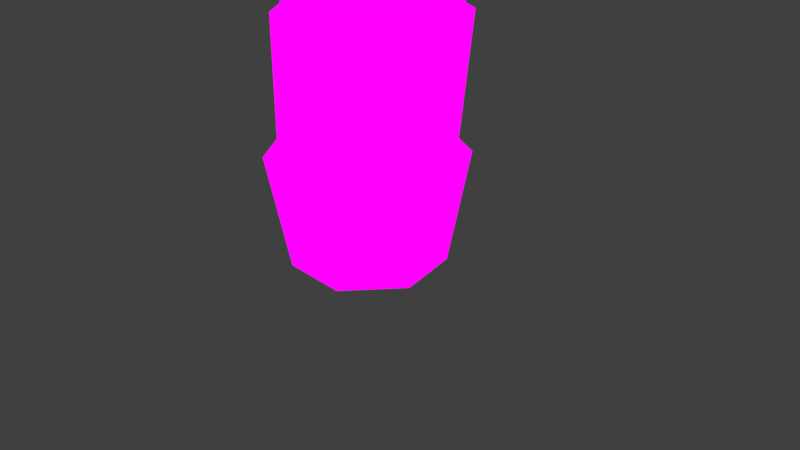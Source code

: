 # Source: PalmTree.blend  (saved by Blender 2.79.0; exported with 4.5.12 LTS)
import bpy
from mathutils import Matrix  # noqa: F401  (used for matrix-valued properties, if any)

bpy.ops.wm.read_factory_settings(use_empty=True)
scene = bpy.context.scene
scene.name = 'Scene'

# ---- collections
col_collection_1 = bpy.data.collections.new('Collection 1'); scene.collection.children.link(col_collection_1)

# ---- images (referenced by path relative to the original .blend; pixels are not part of the script)
import os
ASSET_DIR = os.environ.get("B2B_ASSET_DIR", "")  # directory of the original .blend (textures are referenced by path, not embedded)
HERE = os.path.dirname(os.path.abspath(__file__))  # packed textures are extracted next to this script under _unpacked/

def load_image(name, relpath, width, height, colorspace="sRGB"):
    """Load a texture the original file referenced (path relative to the .blend, or extracted next to this script)."""
    p = next((c for c in (os.path.join(HERE, relpath), os.path.join(ASSET_DIR, relpath)) if relpath and os.path.exists(c)), "")
    if p:
        img = bpy.data.images.load(p, check_existing=True)
        img.name = name
    else:  # same state as the original file: an image datablock whose file is absent (Cycles renders it pink)
        img = bpy.data.images.new(name, width, height)
        img.source = "FILE"
        img.filepath = "//" + (relpath or name)
    img.colorspace_settings.name = colorspace
    return img
img_leaftexture = load_image('LeafTexture', 'LeafTexture.png', 1024, 1024, 'sRGB')
img_trunktexture = load_image('TrunkTexture', 'TrunkTexture.png', 1024, 1024, 'sRGB')

# ---- materials (node trees are filled in below, after node groups)
mat_material = bpy.data.materials.new('Material')
mat_material.alpha_threshold = 0.0
mat_material.roughness = 0.5
mat_trunkmaterial = bpy.data.materials.new('TrunkMaterial')
mat_trunkmaterial.alpha_threshold = 0.0
mat_trunkmaterial.roughness = 0.5

# ---- material node trees
mat_material.use_nodes = True; mat_material.node_tree.nodes.clear()
_N = mat_material.node_tree.nodes; _L = mat_material.node_tree.links
n0 = _N.new('ShaderNodeOutputMaterial'); n0.name = 'Material Output'; n0.location = (300, 300)
n1 = _N.new('ShaderNodeBsdfDiffuse'); n1.name = 'Diffuse BSDF'; n1.location = (10, 300)
n2 = _N.new('ShaderNodeTexImage'); n2.name = 'Image Texture'; n2.location = (-350, 341)
n2.width = 140
n2.image = img_leaftexture
_L.new(n1.outputs[0], n0.inputs[0])
_L.new(n2.outputs[0], n1.inputs[0])
n0.is_active_output = True
mat_trunkmaterial.use_nodes = True; mat_trunkmaterial.node_tree.nodes.clear()
_N = mat_trunkmaterial.node_tree.nodes; _L = mat_trunkmaterial.node_tree.links
n0 = _N.new('ShaderNodeTexImage'); n0.name = 'Image Texture'; n0.location = (-470, 363)
n0.width = 140
n0.image = img_trunktexture
n1 = _N.new('ShaderNodeOutputMaterial'); n1.name = 'Material Output'; n1.location = (-100, 307)
_L.new(n0.outputs[0], n1.inputs[0])
n1.is_active_output = True

# ---- world
world_world = bpy.data.worlds.new('World'); scene.world = world_world
world_world.color = (0.05088, 0.05088, 0.05088)
world_world.use_sun_shadow = False
world_world.sun_shadow_jitter_overblur = 0.0
world_world.cycles.sampling_method = 'MANUAL'

# ---- cameras
cam_camera = bpy.data.cameras.new('Camera')
cam_camera.clip_end = 100.0
cam_camera.lens = 35.0
cam_camera.sensor_width = 32.0
cam_camera.sensor_height = 18.0
cam_camera.ortho_scale = 7.314
cam_camera.dof.focus_distance = 0.0

# ---- lights
light_lamp = bpy.data.lights.new('Lamp', 'POINT')
light_lamp.transmission_factor = 0.0
light_lamp.cutoff_distance = 30.0
light_lamp.energy = 100.0
light_lamp.shadow_buffer_clip_start = 1.001
light_lamp.shadow_soft_size = 0.1
light_lamp.shadow_maximum_resolution = 0.006
light_lamp.use_absolute_resolution = True

# ---- meshes
me_plane_004 = bpy.data.meshes.new('Plane.004')
me_plane_004.from_pydata([(1.977e-10, -1.053, -0.4347), (0.05024, -1.059, -0.4836), (0.0, 3.509, -0.4568), (0.08342, 3.526, -0.5495), (5.036e-05, 3.174, -0.3095), (0.0, 1.0, 0.03154), (0.0, -0.8692, -0.3174), (0.2466, -0.8692, -0.4365), (0.7385, 1.136, -0.216), (0.2603, 3.285, -0.4906), (0.0003137, 2.688, -0.1273), (0.581, 2.692, -0.3307), (0.0, -0.4781, -0.1412), (0.4473, -0.5534, -0.3817), (3.192e-05, 2.245, -0.03645), (0.6778, 2.29, -0.2565), (0.6177, -0.1882, -0.3302), (0.0, -0.1882, -0.08115), (0.69, 0.2679, -0.2748), (0.0, 0.3467, -0.01562), (0.0, 1.675, 0.01749), (0.7385, 1.675, -0.2156), (0.02112, -1.055, -0.45), (0.03442, -1.057, -0.4665), (0.05998, 3.509, -0.513), (0.02931, 3.509, -0.4686), (0.195, -0.8692, -0.39), (0.1158, -0.8692, -0.3444), (0.579, 1.11, -0.1101), (0.2147, 1.0, -0.01597), (0.2103, 3.229, -0.4128), (0.06564, 3.179, -0.3373), (0.4287, 2.692, -0.2487), (0.237, 2.692, -0.1862), (0.3511, -0.5025, -0.2807), (0.1187, -0.4732, -0.2065), (0.5111, 2.276, -0.1637), (0.2973, 2.246, -0.09017), (0.4646, -0.1882, -0.218), (0.2876, -0.1882, -0.1504), (0.5484, 0.3065, -0.1713), (0.262, 0.3467, -0.08884), (0.5647, 1.675, -0.1082), (0.3308, 1.675, -0.04118), (0.0, 3.628, -0.5526), (5.032e-10, -1.094, -0.4874), (0.6701, 2.35, -0.2633), (6.855e-05, 2.303, -0.04826), (0.2953, 2.26, -0.0933), (0.5088, 2.319, -0.1673), (0.0, 0.2995, -0.0214), (0.6813, 0.1929, -0.2825), (0.2558, 0.3118, -0.09427), (0.5314, 0.2492, -0.17), (0.7364, 1.079, -0.2186), (0.0, 0.9645, 0.02898), (0.2145, 0.9645, -0.01905), (0.578, 1.043, -0.1134), (0.0, -0.5032, -0.1525), (0.4304, -0.58, -0.3863), (0.1111, -0.4983, -0.2153), (0.3403, -0.528, -0.2883), (0.2723, 3.263, -0.4846), (7.498e-05, 3.128, -0.2824), (0.07104, 3.155, -0.33), (0.2217, 3.201, -0.4043)], [], [(30, 9, 3, 24), (23, 1, 7, 26), (6, 27, 60, 58), (49, 46, 11, 32), (10, 33, 64, 63), (42, 36, 37, 43), (34, 13, 16, 38), (19, 41, 56, 55), (28, 8, 21, 42), (5, 29, 43, 20), (29, 28, 42, 43), (41, 40, 57, 56), (43, 37, 14, 20), (42, 21, 15, 36), (12, 35, 39, 17), (35, 34, 38, 39), (58, 60, 35, 12), (33, 32, 65, 64), (47, 48, 33, 10), (48, 49, 32, 33), (63, 64, 31, 4), (55, 56, 29, 5), (27, 26, 61, 60), (0, 22, 27, 6), (22, 23, 26, 27), (4, 31, 25, 2), (31, 30, 24, 25), (50, 52, 41, 19), (2, 25, 44), (25, 24, 44), (24, 3, 44), (22, 0, 45), (23, 22, 45), (1, 23, 45), (16, 51, 53, 38), (14, 37, 48, 47), (17, 39, 52, 50), (39, 38, 53, 52), (40, 18, 54, 57), (26, 7, 59, 61), (32, 11, 62, 65)])
_uv = me_plane_004.uv_layers.new(name='UVMap')
_uv.uv.foreach_set('vector', [0.1137, 0.8965, 0.1285, 0.9119, 0.09877, 0.964, 0.09161, 0.9582, 0.09233, 0.02258, 0.0967, 0.02104, 0.1292, 0.06498, 0.1158, 0.06761, 0.07467, 0.06752, 0.09801, 0.06904, 0.08807, 0.1456, 0.0628, 0.1461, 0.1593, 0.707, 0.1956, 0.7163, 0.1808, 0.7858, 0.1469, 0.7829, 0.05934, 0.7808, 0.1073, 0.7818, 0.08265, 0.8796, 0.06647, 0.8725, 0.167, 0.5789, 0.1599, 0.6977, 0.1153, 0.6914, 0.1193, 0.5786, 0.1372, 0.1455, 0.1632, 0.1318, 0.1915, 0.2069, 0.1544, 0.2099, 0.05577, 0.3162, 0.1094, 0.3162, 0.0967, 0.4386, 0.05332, 0.4384, 0.1708, 0.4678, 0.2086, 0.4734, 0.2072, 0.5798, 0.167, 0.5789, 0.05318, 0.4454, 0.09656, 0.4456, 0.1193, 0.5786, 0.05318, 0.5787, 0.09656, 0.4456, 0.1708, 0.4678, 0.167, 0.5789, 0.1193, 0.5786, 0.1094, 0.3162, 0.1682, 0.3083, 0.1708, 0.4542, 0.0967, 0.4386, 0.1193, 0.5786, 0.1153, 0.6914, 0.05565, 0.6916, 0.05318, 0.5787, 0.167, 0.5789, 0.2072, 0.5798, 0.1976, 0.7014, 0.1599, 0.6977, 0.06198, 0.1514, 0.08881, 0.151, 0.1174, 0.2106, 0.05922, 0.21, 0.08881, 0.151, 0.1372, 0.1455, 0.1544, 0.2099, 0.1174, 0.2106, 0.0628, 0.1461, 0.08807, 0.1456, 0.08881, 0.151, 0.06198, 0.1514, 0.1073, 0.7818, 0.1469, 0.7829, 0.1152, 0.8905, 0.08265, 0.8796, 0.05613, 0.7032, 0.115, 0.6944, 0.1073, 0.7818, 0.05934, 0.7808, 0.115, 0.6944, 0.1593, 0.707, 0.1469, 0.7829, 0.1073, 0.7818, 0.06647, 0.8725, 0.08265, 0.8796, 0.08196, 0.8846, 0.06799, 0.8828, 0.05332, 0.4384, 0.0967, 0.4386, 0.09656, 0.4456, 0.05318, 0.4454, 0.09801, 0.06904, 0.1158, 0.06761, 0.1363, 0.1406, 0.08807, 0.1456, 0.08329, 0.025, 0.0884, 0.02418, 0.09801, 0.06904, 0.07467, 0.06752, 0.0884, 0.02418, 0.09233, 0.02258, 0.1158, 0.06761, 0.09801, 0.06904, 0.06799, 0.8828, 0.08196, 0.8846, 0.08164, 0.9547, 0.07541, 0.9546, 0.08196, 0.8846, 0.1137, 0.8965, 0.09161, 0.9582, 0.08164, 0.9547, 0.05607, 0.3069, 0.1085, 0.3092, 0.1094, 0.3162, 0.05577, 0.3162, 0.07541, 0.9546, 0.08164, 0.9547, 0.08196, 0.9841, 0.08164, 0.9547, 0.09161, 0.9582, 0.08196, 0.9841, 0.09161, 0.9582, 0.09877, 0.964, 0.08196, 0.9841, 0.0884, 0.02418, 0.08329, 0.025, 0.08787, 0.01265, 0.09233, 0.02258, 0.0884, 0.02418, 0.08787, 0.01265, 0.0967, 0.02104, 0.09233, 0.02258, 0.08787, 0.01265, 0.1915, 0.2069, 0.2015, 0.2832, 0.1651, 0.2967, 0.1544, 0.2099, 0.05565, 0.6916, 0.1153, 0.6914, 0.115, 0.6944, 0.05613, 0.7032, 0.05922, 0.21, 0.1174, 0.2106, 0.1085, 0.3092, 0.05607, 0.3069, 0.1174, 0.2106, 0.1544, 0.2099, 0.1651, 0.2967, 0.1085, 0.3092, 0.1682, 0.3083, 0.2026, 0.2997, 0.2085, 0.4601, 0.1708, 0.4542, 0.1158, 0.06761, 0.1292, 0.06498, 0.1607, 0.1258, 0.1363, 0.1406, 0.1469, 0.7829, 0.1808, 0.7858, 0.1302, 0.907, 0.1152, 0.8905])
me_plane_004.materials.append(mat_material)
me_plane_004.use_remesh_preserve_volume = False
me_plane_004.use_remesh_preserve_attributes = False
me_plane_004.use_mirror_vertex_groups = False
me_plane_004.update()
me_plane_003 = bpy.data.meshes.new('Plane.003')
me_plane_003.from_pydata([(1.977e-10, -1.053, -0.4347), (0.05024, -1.059, -0.4836), (0.0, 3.509, -0.4568), (0.08342, 3.526, -0.5495), (5.036e-05, 3.174, -0.3095), (0.0, 1.0, 0.03154), (0.0, -0.8692, -0.3174), (0.2466, -0.8692, -0.4365), (0.7385, 1.136, -0.216), (0.2603, 3.285, -0.4906), (0.0003137, 2.688, -0.1273), (0.581, 2.692, -0.3307), (0.0, -0.4781, -0.1412), (0.4473, -0.5534, -0.3817), (3.192e-05, 2.245, -0.03645), (0.6778, 2.29, -0.2565), (0.6177, -0.1882, -0.3302), (0.0, -0.1882, -0.08115), (0.69, 0.2679, -0.2748), (0.0, 0.3467, -0.01562), (0.0, 1.675, 0.01749), (0.7385, 1.675, -0.2156), (0.02112, -1.055, -0.45), (0.03442, -1.057, -0.4665), (0.05998, 3.509, -0.513), (0.02931, 3.509, -0.4686), (0.195, -0.8692, -0.39), (0.1158, -0.8692, -0.3444), (0.579, 1.11, -0.1101), (0.2147, 1.0, -0.01597), (0.2103, 3.229, -0.4128), (0.06564, 3.179, -0.3373), (0.4287, 2.692, -0.2487), (0.237, 2.692, -0.1862), (0.3511, -0.5025, -0.2807), (0.1187, -0.4732, -0.2065), (0.5111, 2.276, -0.1637), (0.2973, 2.246, -0.09017), (0.4646, -0.1882, -0.218), (0.2876, -0.1882, -0.1504), (0.5484, 0.3065, -0.1713), (0.262, 0.3467, -0.08884), (0.5647, 1.675, -0.1082), (0.3308, 1.675, -0.04118), (0.0, 3.628, -0.5526), (5.032e-10, -1.094, -0.4874), (0.6701, 2.35, -0.2633), (6.855e-05, 2.303, -0.04826), (0.2953, 2.26, -0.0933), (0.5088, 2.319, -0.1673), (0.0, 0.2995, -0.0214), (0.6813, 0.1929, -0.2825), (0.2558, 0.3118, -0.09427), (0.5314, 0.2492, -0.17), (0.7364, 1.079, -0.2186), (0.0, 0.9645, 0.02898), (0.2145, 0.9645, -0.01905), (0.578, 1.043, -0.1134), (0.0, -0.5032, -0.1525), (0.4304, -0.58, -0.3863), (0.1111, -0.4983, -0.2153), (0.3403, -0.528, -0.2883), (0.2723, 3.263, -0.4846), (7.498e-05, 3.128, -0.2824), (0.07104, 3.155, -0.33), (0.2217, 3.201, -0.4043)], [], [(30, 9, 3, 24), (23, 1, 7, 26), (6, 27, 60, 58), (49, 46, 11, 32), (10, 33, 64, 63), (42, 36, 37, 43), (34, 13, 16, 38), (19, 41, 56, 55), (28, 8, 21, 42), (5, 29, 43, 20), (29, 28, 42, 43), (41, 40, 57, 56), (43, 37, 14, 20), (42, 21, 15, 36), (12, 35, 39, 17), (35, 34, 38, 39), (58, 60, 35, 12), (33, 32, 65, 64), (47, 48, 33, 10), (48, 49, 32, 33), (63, 64, 31, 4), (55, 56, 29, 5), (27, 26, 61, 60), (0, 22, 27, 6), (22, 23, 26, 27), (4, 31, 25, 2), (31, 30, 24, 25), (50, 52, 41, 19), (2, 25, 44), (25, 24, 44), (24, 3, 44), (22, 0, 45), (23, 22, 45), (1, 23, 45), (16, 51, 53, 38), (14, 37, 48, 47), (17, 39, 52, 50), (39, 38, 53, 52), (40, 18, 54, 57), (26, 7, 59, 61), (32, 11, 62, 65)])
_uv = me_plane_003.uv_layers.new(name='UVMap')
_uv.uv.foreach_set('vector', [0.1137, 0.8965, 0.1285, 0.9119, 0.09877, 0.964, 0.09161, 0.9582, 0.09233, 0.02258, 0.0967, 0.02104, 0.1292, 0.06498, 0.1158, 0.06761, 0.07467, 0.06752, 0.09801, 0.06904, 0.08807, 0.1456, 0.0628, 0.1461, 0.1593, 0.707, 0.1956, 0.7163, 0.1808, 0.7858, 0.1469, 0.7829, 0.05934, 0.7808, 0.1073, 0.7818, 0.08265, 0.8796, 0.06647, 0.8725, 0.167, 0.5789, 0.1599, 0.6977, 0.1153, 0.6914, 0.1193, 0.5786, 0.1372, 0.1455, 0.1632, 0.1318, 0.1915, 0.2069, 0.1544, 0.2099, 0.05577, 0.3162, 0.1094, 0.3162, 0.0967, 0.4386, 0.05332, 0.4384, 0.1708, 0.4678, 0.2086, 0.4734, 0.2072, 0.5798, 0.167, 0.5789, 0.05318, 0.4454, 0.09656, 0.4456, 0.1193, 0.5786, 0.05318, 0.5787, 0.09656, 0.4456, 0.1708, 0.4678, 0.167, 0.5789, 0.1193, 0.5786, 0.1094, 0.3162, 0.1682, 0.3083, 0.1708, 0.4542, 0.0967, 0.4386, 0.1193, 0.5786, 0.1153, 0.6914, 0.05565, 0.6916, 0.05318, 0.5787, 0.167, 0.5789, 0.2072, 0.5798, 0.1976, 0.7014, 0.1599, 0.6977, 0.06198, 0.1514, 0.08881, 0.151, 0.1174, 0.2106, 0.05922, 0.21, 0.08881, 0.151, 0.1372, 0.1455, 0.1544, 0.2099, 0.1174, 0.2106, 0.0628, 0.1461, 0.08807, 0.1456, 0.08881, 0.151, 0.06198, 0.1514, 0.1073, 0.7818, 0.1469, 0.7829, 0.1152, 0.8905, 0.08265, 0.8796, 0.05613, 0.7032, 0.115, 0.6944, 0.1073, 0.7818, 0.05934, 0.7808, 0.115, 0.6944, 0.1593, 0.707, 0.1469, 0.7829, 0.1073, 0.7818, 0.06647, 0.8725, 0.08265, 0.8796, 0.08196, 0.8846, 0.06799, 0.8828, 0.05332, 0.4384, 0.0967, 0.4386, 0.09656, 0.4456, 0.05318, 0.4454, 0.09801, 0.06904, 0.1158, 0.06761, 0.1363, 0.1406, 0.08807, 0.1456, 0.08329, 0.025, 0.0884, 0.02418, 0.09801, 0.06904, 0.07467, 0.06752, 0.0884, 0.02418, 0.09233, 0.02258, 0.1158, 0.06761, 0.09801, 0.06904, 0.06799, 0.8828, 0.08196, 0.8846, 0.08164, 0.9547, 0.07541, 0.9546, 0.08196, 0.8846, 0.1137, 0.8965, 0.09161, 0.9582, 0.08164, 0.9547, 0.05607, 0.3069, 0.1085, 0.3092, 0.1094, 0.3162, 0.05577, 0.3162, 0.07541, 0.9546, 0.08164, 0.9547, 0.08196, 0.9841, 0.08164, 0.9547, 0.09161, 0.9582, 0.08196, 0.9841, 0.09161, 0.9582, 0.09877, 0.964, 0.08196, 0.9841, 0.0884, 0.02418, 0.08329, 0.025, 0.08787, 0.01265, 0.09233, 0.02258, 0.0884, 0.02418, 0.08787, 0.01265, 0.0967, 0.02104, 0.09233, 0.02258, 0.08787, 0.01265, 0.1915, 0.2069, 0.2015, 0.2832, 0.1651, 0.2967, 0.1544, 0.2099, 0.05565, 0.6916, 0.1153, 0.6914, 0.115, 0.6944, 0.05613, 0.7032, 0.05922, 0.21, 0.1174, 0.2106, 0.1085, 0.3092, 0.05607, 0.3069, 0.1174, 0.2106, 0.1544, 0.2099, 0.1651, 0.2967, 0.1085, 0.3092, 0.1682, 0.3083, 0.2026, 0.2997, 0.2085, 0.4601, 0.1708, 0.4542, 0.1158, 0.06761, 0.1292, 0.06498, 0.1607, 0.1258, 0.1363, 0.1406, 0.1469, 0.7829, 0.1808, 0.7858, 0.1302, 0.907, 0.1152, 0.8905])
me_plane_003.materials.append(mat_material)
me_plane_003.use_remesh_preserve_volume = False
me_plane_003.use_remesh_preserve_attributes = False
me_plane_003.use_mirror_vertex_groups = False
me_plane_003.update()
me_plane_001 = bpy.data.meshes.new('Plane.001')
me_plane_001.from_pydata([(1.977e-10, -1.053, -0.4347), (0.05024, -1.059, -0.4836), (0.0, 3.509, -0.4568), (0.08342, 3.526, -0.5495), (5.036e-05, 3.174, -0.3095), (0.0, 1.0, 0.03154), (0.0, -0.8692, -0.3174), (0.2466, -0.8692, -0.4365), (0.7385, 1.136, -0.216), (0.2603, 3.285, -0.4906), (0.0003137, 2.688, -0.1273), (0.581, 2.692, -0.3307), (0.0, -0.4781, -0.1412), (0.4473, -0.5534, -0.3817), (3.192e-05, 2.245, -0.03645), (0.6778, 2.29, -0.2565), (0.6177, -0.1882, -0.3302), (0.0, -0.1882, -0.08115), (0.69, 0.2679, -0.2748), (0.0, 0.3467, -0.01562), (0.0, 1.675, 0.01749), (0.7385, 1.675, -0.2156), (0.02112, -1.055, -0.45), (0.03442, -1.057, -0.4665), (0.05998, 3.509, -0.513), (0.02931, 3.509, -0.4686), (0.195, -0.8692, -0.39), (0.1158, -0.8692, -0.3444), (0.579, 1.11, -0.1101), (0.2147, 1.0, -0.01597), (0.2103, 3.229, -0.4128), (0.06564, 3.179, -0.3373), (0.4287, 2.692, -0.2487), (0.237, 2.692, -0.1862), (0.3511, -0.5025, -0.2807), (0.1187, -0.4732, -0.2065), (0.5111, 2.276, -0.1637), (0.2973, 2.246, -0.09017), (0.4646, -0.1882, -0.218), (0.2876, -0.1882, -0.1504), (0.5484, 0.3065, -0.1713), (0.262, 0.3467, -0.08884), (0.5647, 1.675, -0.1082), (0.3308, 1.675, -0.04118), (0.0, 3.628, -0.5526), (5.032e-10, -1.094, -0.4874), (0.6701, 2.35, -0.2633), (6.855e-05, 2.303, -0.04826), (0.2953, 2.26, -0.0933), (0.5088, 2.319, -0.1673), (0.0, 0.2995, -0.0214), (0.6813, 0.1929, -0.2825), (0.2558, 0.3118, -0.09427), (0.5314, 0.2492, -0.17), (0.7364, 1.079, -0.2186), (0.0, 0.9645, 0.02898), (0.2145, 0.9645, -0.01905), (0.578, 1.043, -0.1134), (0.0, -0.5032, -0.1525), (0.4304, -0.58, -0.3863), (0.1111, -0.4983, -0.2153), (0.3403, -0.528, -0.2883), (0.2723, 3.263, -0.4846), (7.498e-05, 3.128, -0.2824), (0.07104, 3.155, -0.33), (0.2217, 3.201, -0.4043)], [], [(30, 9, 3, 24), (23, 1, 7, 26), (6, 27, 60, 58), (49, 46, 11, 32), (10, 33, 64, 63), (42, 36, 37, 43), (34, 13, 16, 38), (19, 41, 56, 55), (28, 8, 21, 42), (5, 29, 43, 20), (29, 28, 42, 43), (41, 40, 57, 56), (43, 37, 14, 20), (42, 21, 15, 36), (12, 35, 39, 17), (35, 34, 38, 39), (58, 60, 35, 12), (33, 32, 65, 64), (47, 48, 33, 10), (48, 49, 32, 33), (63, 64, 31, 4), (55, 56, 29, 5), (27, 26, 61, 60), (0, 22, 27, 6), (22, 23, 26, 27), (4, 31, 25, 2), (31, 30, 24, 25), (50, 52, 41, 19), (2, 25, 44), (25, 24, 44), (24, 3, 44), (22, 0, 45), (23, 22, 45), (1, 23, 45), (16, 51, 53, 38), (14, 37, 48, 47), (17, 39, 52, 50), (39, 38, 53, 52), (40, 18, 54, 57), (26, 7, 59, 61), (32, 11, 62, 65)])
_uv = me_plane_001.uv_layers.new(name='UVMap')
_uv.uv.foreach_set('vector', [0.1137, 0.8965, 0.1285, 0.9119, 0.09877, 0.964, 0.09161, 0.9582, 0.09233, 0.02258, 0.0967, 0.02104, 0.1292, 0.06498, 0.1158, 0.06761, 0.07467, 0.06752, 0.09801, 0.06904, 0.08807, 0.1456, 0.0628, 0.1461, 0.1593, 0.707, 0.1956, 0.7163, 0.1808, 0.7858, 0.1469, 0.7829, 0.05934, 0.7808, 0.1073, 0.7818, 0.08265, 0.8796, 0.06647, 0.8725, 0.167, 0.5789, 0.1599, 0.6977, 0.1153, 0.6914, 0.1193, 0.5786, 0.1372, 0.1455, 0.1632, 0.1318, 0.1915, 0.2069, 0.1544, 0.2099, 0.05577, 0.3162, 0.1094, 0.3162, 0.0967, 0.4386, 0.05332, 0.4384, 0.1708, 0.4678, 0.2086, 0.4734, 0.2072, 0.5798, 0.167, 0.5789, 0.05318, 0.4454, 0.09656, 0.4456, 0.1193, 0.5786, 0.05318, 0.5787, 0.09656, 0.4456, 0.1708, 0.4678, 0.167, 0.5789, 0.1193, 0.5786, 0.1094, 0.3162, 0.1682, 0.3083, 0.1708, 0.4542, 0.0967, 0.4386, 0.1193, 0.5786, 0.1153, 0.6914, 0.05565, 0.6916, 0.05318, 0.5787, 0.167, 0.5789, 0.2072, 0.5798, 0.1976, 0.7014, 0.1599, 0.6977, 0.06198, 0.1514, 0.08881, 0.151, 0.1174, 0.2106, 0.05922, 0.21, 0.08881, 0.151, 0.1372, 0.1455, 0.1544, 0.2099, 0.1174, 0.2106, 0.0628, 0.1461, 0.08807, 0.1456, 0.08881, 0.151, 0.06198, 0.1514, 0.1073, 0.7818, 0.1469, 0.7829, 0.1152, 0.8905, 0.08265, 0.8796, 0.05613, 0.7032, 0.115, 0.6944, 0.1073, 0.7818, 0.05934, 0.7808, 0.115, 0.6944, 0.1593, 0.707, 0.1469, 0.7829, 0.1073, 0.7818, 0.06647, 0.8725, 0.08265, 0.8796, 0.08196, 0.8846, 0.06799, 0.8828, 0.05332, 0.4384, 0.0967, 0.4386, 0.09656, 0.4456, 0.05318, 0.4454, 0.09801, 0.06904, 0.1158, 0.06761, 0.1363, 0.1406, 0.08807, 0.1456, 0.08329, 0.025, 0.0884, 0.02418, 0.09801, 0.06904, 0.07467, 0.06752, 0.0884, 0.02418, 0.09233, 0.02258, 0.1158, 0.06761, 0.09801, 0.06904, 0.06799, 0.8828, 0.08196, 0.8846, 0.08164, 0.9547, 0.07541, 0.9546, 0.08196, 0.8846, 0.1137, 0.8965, 0.09161, 0.9582, 0.08164, 0.9547, 0.05607, 0.3069, 0.1085, 0.3092, 0.1094, 0.3162, 0.05577, 0.3162, 0.07541, 0.9546, 0.08164, 0.9547, 0.08196, 0.9841, 0.08164, 0.9547, 0.09161, 0.9582, 0.08196, 0.9841, 0.09161, 0.9582, 0.09877, 0.964, 0.08196, 0.9841, 0.0884, 0.02418, 0.08329, 0.025, 0.08787, 0.01265, 0.09233, 0.02258, 0.0884, 0.02418, 0.08787, 0.01265, 0.0967, 0.02104, 0.09233, 0.02258, 0.08787, 0.01265, 0.1915, 0.2069, 0.2015, 0.2832, 0.1651, 0.2967, 0.1544, 0.2099, 0.05565, 0.6916, 0.1153, 0.6914, 0.115, 0.6944, 0.05613, 0.7032, 0.05922, 0.21, 0.1174, 0.2106, 0.1085, 0.3092, 0.05607, 0.3069, 0.1174, 0.2106, 0.1544, 0.2099, 0.1651, 0.2967, 0.1085, 0.3092, 0.1682, 0.3083, 0.2026, 0.2997, 0.2085, 0.4601, 0.1708, 0.4542, 0.1158, 0.06761, 0.1292, 0.06498, 0.1607, 0.1258, 0.1363, 0.1406, 0.1469, 0.7829, 0.1808, 0.7858, 0.1302, 0.907, 0.1152, 0.8905])
me_plane_001.materials.append(mat_material)
me_plane_001.use_remesh_preserve_volume = False
me_plane_001.use_remesh_preserve_attributes = False
me_plane_001.use_mirror_vertex_groups = False
me_plane_001.update()
me_plane = bpy.data.meshes.new('Plane')
me_plane.from_pydata([(1.977e-10, -1.053, -0.4347), (0.05024, -1.059, -0.4836), (0.0, 3.509, -0.4568), (0.08342, 3.526, -0.5495), (5.036e-05, 3.174, -0.3095), (0.0, 1.0, 0.03154), (0.0, -0.8692, -0.3174), (0.2466, -0.8692, -0.4365), (0.7385, 1.136, -0.216), (0.2603, 3.285, -0.4906), (0.0003137, 2.688, -0.1273), (0.581, 2.692, -0.3307), (0.0, -0.4781, -0.1412), (0.4473, -0.5534, -0.3817), (3.192e-05, 2.245, -0.03645), (0.6778, 2.29, -0.2565), (0.6177, -0.1882, -0.3302), (0.0, -0.1882, -0.08115), (0.69, 0.2679, -0.2748), (0.0, 0.3467, -0.01562), (0.0, 1.675, 0.01749), (0.7385, 1.675, -0.2156), (0.02112, -1.055, -0.45), (0.03442, -1.057, -0.4665), (0.05998, 3.509, -0.513), (0.02931, 3.509, -0.4686), (0.195, -0.8692, -0.39), (0.1158, -0.8692, -0.3444), (0.579, 1.11, -0.1101), (0.2147, 1.0, -0.01597), (0.2103, 3.229, -0.4128), (0.06564, 3.179, -0.3373), (0.4287, 2.692, -0.2487), (0.237, 2.692, -0.1862), (0.3511, -0.5025, -0.2807), (0.1187, -0.4732, -0.2065), (0.5111, 2.276, -0.1637), (0.2973, 2.246, -0.09017), (0.4646, -0.1882, -0.218), (0.2876, -0.1882, -0.1504), (0.5484, 0.3065, -0.1713), (0.262, 0.3467, -0.08884), (0.5647, 1.675, -0.1082), (0.3308, 1.675, -0.04118), (0.0, 3.628, -0.5526), (5.032e-10, -1.094, -0.4874), (0.6701, 2.35, -0.2633), (6.855e-05, 2.303, -0.04826), (0.2953, 2.26, -0.0933), (0.5088, 2.319, -0.1673), (0.0, 0.2995, -0.0214), (0.6813, 0.1929, -0.2825), (0.2558, 0.3118, -0.09427), (0.5314, 0.2492, -0.17), (0.7364, 1.079, -0.2186), (0.0, 0.9645, 0.02898), (0.2145, 0.9645, -0.01905), (0.578, 1.043, -0.1134), (0.0, -0.5032, -0.1525), (0.4304, -0.58, -0.3863), (0.1111, -0.4983, -0.2153), (0.3403, -0.528, -0.2883), (0.2723, 3.263, -0.4846), (7.498e-05, 3.128, -0.2824), (0.07104, 3.155, -0.33), (0.2217, 3.201, -0.4043)], [], [(30, 9, 3, 24), (23, 1, 7, 26), (6, 27, 60, 58), (49, 46, 11, 32), (10, 33, 64, 63), (42, 36, 37, 43), (34, 13, 16, 38), (19, 41, 56, 55), (28, 8, 21, 42), (5, 29, 43, 20), (29, 28, 42, 43), (41, 40, 57, 56), (43, 37, 14, 20), (42, 21, 15, 36), (12, 35, 39, 17), (35, 34, 38, 39), (58, 60, 35, 12), (33, 32, 65, 64), (47, 48, 33, 10), (48, 49, 32, 33), (63, 64, 31, 4), (55, 56, 29, 5), (27, 26, 61, 60), (0, 22, 27, 6), (22, 23, 26, 27), (4, 31, 25, 2), (31, 30, 24, 25), (50, 52, 41, 19), (2, 25, 44), (25, 24, 44), (24, 3, 44), (22, 0, 45), (23, 22, 45), (1, 23, 45), (16, 51, 53, 38), (14, 37, 48, 47), (17, 39, 52, 50), (39, 38, 53, 52), (40, 18, 54, 57), (26, 7, 59, 61), (32, 11, 62, 65)])
_uv = me_plane.uv_layers.new(name='UVMap')
_uv.uv.foreach_set('vector', [0.1137, 0.8965, 0.1285, 0.9119, 0.09877, 0.964, 0.09161, 0.9582, 0.09233, 0.02258, 0.0967, 0.02104, 0.1292, 0.06498, 0.1158, 0.06761, 0.07467, 0.06752, 0.09801, 0.06904, 0.08807, 0.1456, 0.0628, 0.1461, 0.1593, 0.707, 0.1956, 0.7163, 0.1808, 0.7858, 0.1469, 0.7829, 0.05934, 0.7808, 0.1073, 0.7818, 0.08265, 0.8796, 0.06647, 0.8725, 0.167, 0.5789, 0.1599, 0.6977, 0.1153, 0.6914, 0.1193, 0.5786, 0.1372, 0.1455, 0.1632, 0.1318, 0.1915, 0.2069, 0.1544, 0.2099, 0.05577, 0.3162, 0.1094, 0.3162, 0.0967, 0.4386, 0.05332, 0.4384, 0.1708, 0.4678, 0.2086, 0.4734, 0.2072, 0.5798, 0.167, 0.5789, 0.05318, 0.4454, 0.09656, 0.4456, 0.1193, 0.5786, 0.05318, 0.5787, 0.09656, 0.4456, 0.1708, 0.4678, 0.167, 0.5789, 0.1193, 0.5786, 0.1094, 0.3162, 0.1682, 0.3083, 0.1708, 0.4542, 0.0967, 0.4386, 0.1193, 0.5786, 0.1153, 0.6914, 0.05565, 0.6916, 0.05318, 0.5787, 0.167, 0.5789, 0.2072, 0.5798, 0.1976, 0.7014, 0.1599, 0.6977, 0.06198, 0.1514, 0.08881, 0.151, 0.1174, 0.2106, 0.05922, 0.21, 0.08881, 0.151, 0.1372, 0.1455, 0.1544, 0.2099, 0.1174, 0.2106, 0.0628, 0.1461, 0.08807, 0.1456, 0.08881, 0.151, 0.06198, 0.1514, 0.1073, 0.7818, 0.1469, 0.7829, 0.1152, 0.8905, 0.08265, 0.8796, 0.05613, 0.7032, 0.115, 0.6944, 0.1073, 0.7818, 0.05934, 0.7808, 0.115, 0.6944, 0.1593, 0.707, 0.1469, 0.7829, 0.1073, 0.7818, 0.06647, 0.8725, 0.08265, 0.8796, 0.08196, 0.8846, 0.06799, 0.8828, 0.05332, 0.4384, 0.0967, 0.4386, 0.09656, 0.4456, 0.05318, 0.4454, 0.09801, 0.06904, 0.1158, 0.06761, 0.1363, 0.1406, 0.08807, 0.1456, 0.08329, 0.025, 0.0884, 0.02418, 0.09801, 0.06904, 0.07467, 0.06752, 0.0884, 0.02418, 0.09233, 0.02258, 0.1158, 0.06761, 0.09801, 0.06904, 0.06799, 0.8828, 0.08196, 0.8846, 0.08164, 0.9547, 0.07541, 0.9546, 0.08196, 0.8846, 0.1137, 0.8965, 0.09161, 0.9582, 0.08164, 0.9547, 0.05607, 0.3069, 0.1085, 0.3092, 0.1094, 0.3162, 0.05577, 0.3162, 0.07541, 0.9546, 0.08164, 0.9547, 0.08196, 0.9841, 0.08164, 0.9547, 0.09161, 0.9582, 0.08196, 0.9841, 0.09161, 0.9582, 0.09877, 0.964, 0.08196, 0.9841, 0.0884, 0.02418, 0.08329, 0.025, 0.08787, 0.01265, 0.09233, 0.02258, 0.0884, 0.02418, 0.08787, 0.01265, 0.0967, 0.02104, 0.09233, 0.02258, 0.08787, 0.01265, 0.1915, 0.2069, 0.2015, 0.2832, 0.1651, 0.2967, 0.1544, 0.2099, 0.05565, 0.6916, 0.1153, 0.6914, 0.115, 0.6944, 0.05613, 0.7032, 0.05922, 0.21, 0.1174, 0.2106, 0.1085, 0.3092, 0.05607, 0.3069, 0.1174, 0.2106, 0.1544, 0.2099, 0.1651, 0.2967, 0.1085, 0.3092, 0.1682, 0.3083, 0.2026, 0.2997, 0.2085, 0.4601, 0.1708, 0.4542, 0.1158, 0.06761, 0.1292, 0.06498, 0.1607, 0.1258, 0.1363, 0.1406, 0.1469, 0.7829, 0.1808, 0.7858, 0.1302, 0.907, 0.1152, 0.8905])
me_plane.materials.append(mat_material)
me_plane.use_remesh_preserve_volume = False
me_plane.use_remesh_preserve_attributes = False
me_plane.use_mirror_vertex_groups = False
me_plane.update()
me_circle = bpy.data.meshes.new('Circle')
me_circle.from_pydata([(0.0, 1.0, 0.0), (0.7818, 0.6235, 0.0), (0.9749, -0.2225, 0.0), (-0.4339, -0.901, 0.0), (-0.7818, 0.6235, 0.0), (0.4339, -0.901, 0.0), (-0.9749, -0.2225, 0.0), (1.064, -0.2429, 1.487), (-0.8536, 0.6807, 1.487), (-0.5517, -1.146, 1.487), (-1.24, -0.283, 1.487), (-0.9942, 0.7928, 1.487), (-9.25e-09, 1.272, 1.487), (0.9942, 0.7928, 1.487), (1.24, -0.283, 1.487), (0.5517, -1.146, 1.487), (-0.4737, -0.9836, 1.487), (0.4737, -0.9836, 1.487), (0.8536, 0.6807, 1.487), (-1.064, -0.2429, 1.487), (-1.222e-08, 1.092, 1.487), (0.5755, -0.9376, 3.2), (0.9364, 0.6436, 3.2), (1.137, -0.2339, 3.2), (-0.3246, -0.9376, 3.2), (-0.8858, -0.2339, 3.2), (-0.6855, 0.6436, 3.2), (0.1254, 1.034, 3.2), (-0.3749, -1.042, 3.2), (-0.9988, -0.2597, 3.2), (-0.7761, 0.7159, 3.2), (0.1254, 1.15, 3.2), (1.027, 0.7159, 3.2), (1.25, -0.2597, 3.2), (0.6258, -1.042, 3.2), (0.6873, -0.7888, 4.728), (0.9874, 0.5257, 4.728), (1.154, -0.2038, 4.728), (-0.0609, -0.7888, 4.728), (-0.5274, -0.2038, 4.728), (-0.3609, 0.5257, 4.728), (0.3132, 0.8504, 4.728), (-0.1368, -0.9464, 4.728), (-0.698, -0.2427, 4.728), (-0.4977, 0.6348, 4.728), (0.3132, 1.025, 4.728), (1.124, 0.6348, 4.728), (1.324, -0.2427, 4.728), (0.7633, -0.9464, 4.728), (0.9185, -0.6878, 6.386), (1.167, 0.3998, 6.386), (1.304, -0.2038, 6.386), (0.2994, -0.6878, 6.386), (-0.08666, -0.2038, 6.386), (0.05111, 0.3998, 6.386), (0.6089, 0.6684, 6.386), (0.2348, -0.8219, 6.386), (-0.2317, -0.2369, 6.386), (-0.06524, 0.4926, 6.386), (0.6089, 0.8172, 6.386), (1.283, 0.4926, 6.386), (1.45, -0.2369, 6.386), (0.983, -0.8219, 6.386), (1.128, -0.6425, 7.889), (1.336, 0.2673, 7.889), (1.451, -0.2376, 7.889), (0.6101, -0.6425, 7.889), (0.2872, -0.2376, 7.889), (0.4024, 0.2673, 7.889), (0.869, 0.492, 7.889), (0.5595, -0.7476, 7.889), (0.1734, -0.2636, 7.889), (0.3112, 0.34, 7.889), (0.869, 0.6086, 7.889), (1.427, 0.34, 7.889), (1.565, -0.2636, 7.889), (1.179, -0.7476, 7.889), (0.5867, -0.2447, 9.438), (1.401, -0.595, 9.438), (1.588, 0.2224, 9.438), (1.691, -0.2312, 9.438), (0.9359, -0.595, 9.438), (0.6458, -0.2312, 9.438), (0.7493, 0.2224, 9.438), (1.169, 0.4243, 9.438), (0.9096, -0.6496, 9.438), (0.7019, 0.2602, 9.438), (1.169, 0.4849, 9.438), (1.635, 0.2602, 9.438), (1.75, -0.2447, 9.438), (1.428, -0.6496, 9.438), (2.014, -0.6139, 11.97), (2.16, 0.02218, 11.97), (2.24, -0.3308, 11.97), (1.652, -0.6139, 11.97), (1.427, -0.3308, 11.97), (1.507, 0.02218, 11.97), (1.833, 0.1793, 11.97), (1.601, -0.7211, 11.97), (1.311, -0.3573, 11.97), (1.414, 0.09637, 11.97), (1.833, 0.2983, 11.97), (2.253, 0.09637, 11.97), (2.356, -0.3573, 11.97), (2.066, -0.7211, 11.97), (2.63, -0.5667, 13.92), (2.729, -0.1323, 13.92), (2.784, -0.3734, 13.92), (2.383, -0.5667, 13.92), (2.228, -0.3734, 13.92), (2.283, -0.1323, 13.92), (2.506, -0.02506, 13.92), (2.325, -0.6859, 13.92), (2.099, -0.4028, 13.92), (2.18, -0.04985, 13.92), (2.506, 0.1072, 13.92), (2.832, -0.04985, 13.92), (2.913, -0.4028, 13.92), (2.687, -0.6859, 13.92), (3.392, -0.6255, 15.76), (3.461, -0.3232, 15.76), (3.499, -0.4909, 15.76), (3.22, -0.6255, 15.76), (3.113, -0.4909, 15.76), (3.151, -0.3232, 15.76), (3.306, -0.2485, 15.76), (3.182, -0.7035, 15.76), (3.028, -0.5102, 15.76), (3.083, -0.2692, 15.76), (3.306, -0.1619, 15.76), (3.529, -0.2692, 15.76), (3.584, -0.5102, 15.76), (3.43, -0.7035, 15.76), (4.315, -0.7753, 17.68), (4.384, -0.473, 17.68), (4.422, -0.6408, 17.68), (4.143, -0.7753, 17.68), (4.035, -0.6408, 17.68), (4.074, -0.473, 17.68), (4.229, -0.3984, 17.68)], [], [(4, 0, 1, 2, 5, 3, 6), (5, 15, 9, 3), (1, 13, 14, 2), (4, 11, 12, 0), (3, 9, 10, 6), (2, 14, 15, 5), (0, 12, 13, 1), (6, 10, 11, 4), (19, 10, 9, 16), (8, 11, 10, 19), (20, 12, 11, 8), (18, 13, 12, 20), (7, 14, 13, 18), (17, 15, 14, 7), (16, 9, 15, 17), (7, 33, 34, 17), (25, 43, 44, 26), (20, 31, 32, 18), (19, 29, 30, 8), (17, 34, 28, 16), (18, 32, 33, 7), (8, 30, 31, 20), (16, 28, 29, 19), (25, 29, 28, 24), (26, 30, 29, 25), (27, 31, 30, 26), (22, 32, 31, 27), (23, 33, 32, 22), (21, 34, 33, 23), (24, 28, 34, 21), (35, 62, 56, 38), (21, 48, 42, 24), (22, 46, 47, 23), (26, 44, 45, 27), (24, 42, 43, 25), (23, 47, 48, 21), (27, 45, 46, 22), (39, 43, 42, 38), (40, 44, 43, 39), (41, 45, 44, 40), (36, 46, 45, 41), (37, 47, 46, 36), (35, 48, 47, 37), (38, 42, 48, 35), (52, 70, 71, 53), (36, 60, 61, 37), (40, 58, 59, 41), (38, 56, 57, 39), (37, 61, 62, 35), (41, 59, 60, 36), (39, 57, 58, 40), (53, 57, 56, 52), (54, 58, 57, 53), (55, 59, 58, 54), (50, 60, 59, 55), (51, 61, 60, 50), (49, 62, 61, 51), (52, 56, 62, 49), (65, 89, 90, 63), (51, 75, 76, 49), (55, 73, 74, 50), (53, 71, 72, 54), (49, 76, 70, 52), (50, 74, 75, 51), (54, 72, 73, 55), (67, 71, 70, 66), (68, 72, 71, 67), (69, 73, 72, 68), (64, 74, 73, 69), (65, 75, 74, 64), (63, 76, 75, 65), (66, 70, 76, 63), (69, 87, 88, 64), (67, 77, 86, 68), (63, 90, 85, 66), (64, 88, 89, 65), (68, 86, 87, 69), (66, 85, 77, 67), (80, 103, 104, 78), (82, 77, 85, 81), (83, 86, 77, 82), (84, 87, 86, 83), (79, 88, 87, 84), (80, 89, 88, 79), (78, 90, 89, 80), (81, 85, 90, 78), (95, 113, 114, 96), (84, 101, 102, 79), (82, 99, 100, 83), (78, 104, 98, 81), (79, 102, 103, 80), (83, 100, 101, 84), (81, 98, 99, 82), (95, 99, 98, 94), (96, 100, 99, 95), (97, 101, 100, 96), (92, 102, 101, 97), (93, 103, 102, 92), (91, 104, 103, 93), (94, 98, 104, 91), (105, 132, 126, 108), (91, 118, 112, 94), (92, 116, 117, 93), (96, 114, 115, 97), (94, 112, 113, 95), (93, 117, 118, 91), (97, 115, 116, 92), (109, 113, 112, 108), (110, 114, 113, 109), (111, 115, 114, 110), (106, 116, 115, 111), (107, 117, 116, 106), (105, 118, 117, 107), (108, 112, 118, 105), (122, 136, 137, 123), (106, 130, 131, 107), (110, 128, 129, 111), (108, 126, 127, 109), (107, 131, 132, 105), (111, 129, 130, 106), (109, 127, 128, 110), (123, 127, 126, 122), (124, 128, 127, 123), (125, 129, 128, 124), (120, 130, 129, 125), (121, 131, 130, 120), (119, 132, 131, 121), (122, 126, 132, 119), (138, 137, 136, 133, 135, 134, 139), (121, 135, 133, 119), (125, 139, 134, 120), (123, 137, 138, 124), (119, 133, 136, 122), (120, 134, 135, 121), (124, 138, 139, 125)])
_uv = me_circle.uv_layers.new(name='UVMap')
_uv.uv.foreach_set('vector', [0.5, 1.0, 0.1091, 0.8117, 0.01254, 0.3887, 0.2831, 0.04952, 0.7169, 0.04952, 0.9875, 0.3887, 0.8909, 0.8117, 0.0, 0.0, 0.0, 1.0, 1.0, 1.0, 1.0, 0.0, 0.0, 0.0, 0.0, 1.0, 1.0, 1.0, 1.0, 0.0, 0.0, 0.0, 0.0, 1.0, 1.0, 1.0, 1.0, 0.0, 0.0, 0.0, 0.0, 1.0, 1.0, 1.0, 1.0, 0.0, 0.0, 0.0, 0.0, 1.0, 1.0, 1.0, 1.0, 0.0, 0.0, 0.0, 0.0, 1.0, 1.0, 1.0, 1.0, 0.0, 0.0, 0.0, 0.0, 1.0, 1.0, 1.0, 1.0, 0.0, 0.0, 0.0, 0.0, 1.0, 1.0, 1.0, 1.0, 0.0, 0.0, 0.0, 0.0, 1.0, 1.0, 1.0, 1.0, 0.0, 0.0, 0.0, 0.0, 1.0, 1.0, 1.0, 1.0, 0.0, 0.0, 0.0, 0.0, 1.0, 1.0, 1.0, 1.0, 0.0, 0.0, 0.0, 0.0, 1.0, 1.0, 1.0, 1.0, 0.0, 0.0, 0.0, 0.0, 1.0, 1.0, 1.0, 1.0, 0.0, 0.0, 0.0, 0.0, 1.0, 1.0, 1.0, 1.0, 0.0, 0.0, 0.0, 0.0, 1.0, 1.0, 1.0, 1.0, 0.0, 0.0, 0.0, 0.0, 1.0, 1.0, 1.0, 1.0, 0.0, 0.0, 0.0, 0.0, 1.0, 1.0, 1.0, 1.0, 0.0, 0.0, 0.0, 0.0, 1.0, 1.0, 1.0, 1.0, 0.0, 0.0, 0.0, 0.0, 1.0, 1.0, 1.0, 1.0, 0.0, 0.0, 0.0, 0.0, 1.0, 1.0, 1.0, 1.0, 0.0, 0.0, 0.0, 0.0, 1.0, 1.0, 1.0, 1.0, 0.0, 0.0, 0.0, 0.0, 1.0, 1.0, 1.0, 1.0, 0.0, 0.0, 0.0, 0.0, 1.0, 1.0, 1.0, 1.0, 0.0, 0.0, 0.0, 0.0, 1.0, 1.0, 1.0, 1.0, 0.0, 0.0, 0.0, 0.0, 1.0, 1.0, 1.0, 1.0, 0.0, 0.0, 0.0, 0.0, 1.0, 1.0, 1.0, 1.0, 0.0, 0.0, 0.0, 0.0, 1.0, 1.0, 1.0, 1.0, 0.0, 0.0, 0.0, 0.0, 1.0, 1.0, 1.0, 1.0, 0.0, 0.0, 0.0, 0.0, 1.0, 1.0, 1.0, 1.0, 0.0, 0.0, 0.0, 0.0, 1.0, 1.0, 1.0, 1.0, 0.0, 0.0, 0.0, 0.0, 1.0, 1.0, 1.0, 1.0, 0.0, 0.0, 0.0, 0.0, 1.0, 1.0, 1.0, 1.0, 0.0, 0.0, 0.0, 0.0, 1.0, 1.0, 1.0, 1.0, 0.0, 0.0, 0.0, 0.0, 1.0, 1.0, 1.0, 1.0, 0.0, 0.0, 0.0, 0.0, 1.0, 1.0, 1.0, 1.0, 0.0, 0.0, 0.0, 0.0, 1.0, 1.0, 1.0, 1.0, 0.0, 0.0, 0.0, 0.0, 1.0, 1.0, 1.0, 1.0, 0.0, 0.0, 0.0, 0.0, 1.0, 1.0, 1.0, 1.0, 0.0, 0.0, 0.0, 0.0, 1.0, 1.0, 1.0, 1.0, 0.0, 0.0, 0.0, 0.0, 1.0, 1.0, 1.0, 1.0, 0.0, 0.0, 0.0, 0.0, 1.0, 1.0, 1.0, 1.0, 0.0, 0.0, 0.0, 0.0, 1.0, 1.0, 1.0, 1.0, 0.0, 0.0, 0.0, 0.0, 1.0, 1.0, 1.0, 1.0, 0.0, 0.0, 0.0, 0.0, 1.0, 1.0, 1.0, 1.0, 0.0, 0.0, 0.0, 0.0, 1.0, 1.0, 1.0, 1.0, 0.0, 0.0, 0.0, 0.0, 1.0, 1.0, 1.0, 1.0, 0.0, 0.0, 0.0, 0.0, 1.0, 1.0, 1.0, 1.0, 0.0, 0.0, 0.0, 0.0, 1.0, 1.0, 1.0, 1.0, 0.0, 0.0, 0.0, 0.0, 1.0, 1.0, 1.0, 1.0, 0.0, 0.0, 0.0, 0.0, 1.0, 1.0, 1.0, 1.0, 0.0, 0.0, 0.0, 0.0, 1.0, 1.0, 1.0, 1.0, 0.0, 0.0, 0.0, 0.0, 1.0, 1.0, 1.0, 1.0, 0.0, 0.0, 0.0, 0.0, 1.0, 1.0, 1.0, 1.0, 0.0, 0.0, 0.0, 0.0, 1.0, 1.0, 1.0, 1.0, 0.0, 0.0, 0.0, 0.0, 1.0, 1.0, 1.0, 1.0, 0.0, 0.0, 0.0, 0.0, 1.0, 1.0, 1.0, 1.0, 0.0, 0.0, 0.0, 0.0, 1.0, 1.0, 1.0, 1.0, 0.0, 0.0, 0.0, 0.0, 1.0, 1.0, 1.0, 1.0, 0.0, 0.0, 0.0, 0.0, 1.0, 1.0, 1.0, 1.0, 0.0, 0.0, 0.0, 0.0, 1.0, 1.0, 1.0, 1.0, 0.0, 0.0, 0.0, 0.0, 1.0, 1.0, 1.0, 1.0, 0.0, 0.0, 0.0, 0.0, 1.0, 1.0, 1.0, 1.0, 0.0, 0.0, 0.0, 0.0, 1.0, 1.0, 1.0, 1.0, 0.0, 0.0, 0.0, 0.0, 1.0, 1.0, 1.0, 1.0, 0.0, 0.0, 0.0, 0.0, 1.0, 1.0, 1.0, 1.0, 0.0, 0.0, 0.0, 0.0, 1.0, 1.0, 1.0, 1.0, 0.0, 0.0, 0.0, 0.0, 1.0, 1.0, 1.0, 1.0, 0.0, 0.0, 0.0, 0.0, 1.0, 1.0, 1.0, 1.0, 0.0, 0.0, 0.0, 0.0, 1.0, 1.0, 1.0, 1.0, 0.0, 0.0, 0.0, 0.0, 1.0, 1.0, 1.0, 1.0, 0.0, 0.0, 0.0, 0.0, 1.0, 1.0, 1.0, 1.0, 0.0, 0.0, 0.0, 0.0, 1.0, 1.0, 1.0, 1.0, 0.0, 0.0, 0.0, 0.0, 1.0, 1.0, 1.0, 1.0, 0.0, 0.0, 0.0, 0.0, 1.0, 1.0, 1.0, 1.0, 0.0, 0.0, 0.0, 0.0, 1.0, 1.0, 1.0, 1.0, 0.0, 0.0, 0.0, 0.0, 1.0, 1.0, 1.0, 1.0, 0.0, 0.0, 0.0, 0.0, 1.0, 1.0, 1.0, 1.0, 0.0, 0.0, 0.0, 0.0, 1.0, 1.0, 1.0, 1.0, 0.0, 0.0, 0.0, 0.0, 1.0, 1.0, 1.0, 1.0, 0.0, 0.0, 0.0, 0.0, 1.0, 1.0, 1.0, 1.0, 0.0, 0.0, 0.0, 0.0, 1.0, 1.0, 1.0, 1.0, 0.0, 0.0, 0.0, 0.0, 1.0, 1.0, 1.0, 1.0, 0.0, 0.0, 0.0, 0.0, 1.0, 1.0, 1.0, 1.0, 0.0, 0.0, 0.0, 0.0, 1.0, 1.0, 1.0, 1.0, 0.0, 0.0, 0.0, 0.0, 1.0, 1.0, 1.0, 1.0, 0.0, 0.0, 0.0, 0.0, 1.0, 1.0, 1.0, 1.0, 0.0, 0.0, 0.0, 0.0, 1.0, 1.0, 1.0, 1.0, 0.0, 0.0, 0.0, 0.0, 1.0, 1.0, 1.0, 1.0, 0.0, 0.0, 0.0, 0.0, 1.0, 1.0, 1.0, 1.0, 0.0, 0.0, 0.0, 0.0, 1.0, 1.0, 1.0, 1.0, 0.0, 0.0, 0.0, 0.0, 1.0, 1.0, 1.0, 1.0, 0.0, 0.0, 0.0, 0.0, 1.0, 1.0, 1.0, 1.0, 0.0, 0.0, 0.0, 0.0, 1.0, 1.0, 1.0, 1.0, 0.0, 0.0, 0.0, 0.0, 1.0, 1.0, 1.0, 1.0, 0.0, 0.0, 0.0, 0.0, 1.0, 1.0, 1.0, 1.0, 0.0, 0.0, 0.0, 0.0, 1.0, 1.0, 1.0, 1.0, 0.0, 0.0, 0.0, 0.0, 1.0, 1.0, 1.0, 1.0, 0.0, 0.0, 0.0, 0.0, 1.0, 1.0, 1.0, 1.0, 0.0, 0.0, 0.0, 0.0, 1.0, 1.0, 1.0, 1.0, 0.0, 0.0, 0.0, 0.0, 1.0, 1.0, 1.0, 1.0, 0.0, 0.0, 0.0, 0.0, 1.0, 1.0, 1.0, 1.0, 0.0, 0.0, 0.0, 0.0, 1.0, 1.0, 1.0, 1.0, 0.0, 0.0, 0.0, 0.0, 1.0, 1.0, 1.0, 1.0, 0.0, 0.0, 0.0, 0.0, 1.0, 1.0, 1.0, 1.0, 0.0, 0.0, 0.0, 0.0, 1.0, 1.0, 1.0, 1.0, 0.0, 0.0, 0.0, 0.0, 1.0, 1.0, 1.0, 1.0, 0.0, 0.0, 0.0, 0.0, 1.0, 1.0, 1.0, 1.0, 0.0, 0.0, 0.0, 0.0, 1.0, 1.0, 1.0, 1.0, 0.0, 0.0, 0.0, 0.0, 1.0, 1.0, 1.0, 1.0, 0.0, 0.0, 0.0, 0.0, 1.0, 1.0, 1.0, 1.0, 0.0, 0.0, 0.0, 0.0, 1.0, 1.0, 1.0, 1.0, 0.0, 0.0, 0.0, 0.0, 1.0, 1.0, 1.0, 1.0, 0.0, 0.0, 0.0, 0.0, 1.0, 1.0, 1.0, 1.0, 0.0, 0.0, 0.0, 0.0, 1.0, 1.0, 1.0, 1.0, 0.0, 0.0, 0.0, 0.0, 1.0, 1.0, 1.0, 1.0, 0.0, 0.0, 0.0, 0.0, 1.0, 1.0, 1.0, 1.0, 0.0, 0.0, 0.0, 0.0, 1.0, 1.0, 1.0, 1.0, 0.0, 0.0, 0.0, 0.0, 1.0, 1.0, 1.0, 1.0, 0.0, 0.0, 0.0, 0.0, 1.0, 1.0, 1.0, 1.0, 0.0, 0.0, 0.0, 0.0, 1.0, 1.0, 1.0, 1.0, 0.0, 0.0, 0.0, 0.0, 1.0, 1.0, 1.0, 1.0, 0.0, 0.0, 0.0, 0.0, 1.0, 1.0, 1.0, 1.0, 0.0, 0.0, 0.0, 0.0, 1.0, 1.0, 1.0, 1.0, 0.0, 0.0, 0.0, 0.0, 1.0, 1.0, 1.0, 1.0, 0.0, 0.0, 0.0, 0.0, 1.0, 1.0, 1.0, 1.0, 0.0, 0.0, 0.0, 0.0, 1.0, 1.0, 1.0, 1.0, 0.0, 0.0, 0.0, 0.0, 1.0, 1.0, 1.0, 1.0, 0.0, 0.5, 1.0, 0.1091, 0.8117, 0.01254, 0.3887, 0.2831, 0.04952, 0.7169, 0.04952, 0.9875, 0.3887, 0.8909, 0.8117, 0.0, 0.0, 0.0, 1.0, 1.0, 1.0, 1.0, 0.0, 0.0, 0.0, 0.0, 1.0, 1.0, 1.0, 1.0, 0.0, 0.0, 0.0, 0.0, 1.0, 1.0, 1.0, 1.0, 0.0, 0.0, 0.0, 0.0, 1.0, 1.0, 1.0, 1.0, 0.0, 0.0, 0.0, 0.0, 1.0, 1.0, 1.0, 1.0, 0.0, 0.0, 0.0, 0.0, 1.0, 1.0, 1.0, 1.0, 0.0])
me_circle.materials.append(mat_trunkmaterial)
me_circle.use_remesh_preserve_volume = False
me_circle.use_remesh_preserve_attributes = False
me_circle.use_mirror_vertex_groups = False
me_circle.update()

# ---- objects
ob_leaves = bpy.data.objects.new('Leaves', None)
ob_leaf_003 = bpy.data.objects.new('Leaf.003', me_plane_004)
ob_leaf_002 = bpy.data.objects.new('Leaf.002', me_plane_003)
ob_leaf_001 = bpy.data.objects.new('Leaf.001', me_plane_001)
ob_leaf = bpy.data.objects.new('Leaf', me_plane)
ob_trunk = bpy.data.objects.new('Trunk', me_circle)
ob_lamp = bpy.data.objects.new('Lamp', light_lamp)
ob_camera = bpy.data.objects.new('Camera', cam_camera)

# ---- transforms, parenting, visibility, modifiers, constraints
ob_leaves.location = (0.0, 0.0, 0.0)
ob_leaves.empty_image_offset = (0.0, 0.0)
ob_leaves.lineart.crease_threshold = 0.0
ob_leaf_003.parent = ob_leaves
ob_leaf_003.location = (1.886, -0.6142, 18.47)
ob_leaf_003.rotation_euler = (-0.1046, 9.317e-09, 1.571)
ob_leaf_003.scale = (2.041, 2.041, 2.041)
ob_leaf_003.lineart.crease_threshold = 0.0
_m = ob_leaf_003.modifiers.new('Mirror', 'MIRROR')
_m = ob_leaf_003.modifiers.new('Solidify', 'SOLIDIFY')
_m.thickness = 0.025
_m.nonmanifold_thickness_mode = 'FIXED'
_m.nonmanifold_merge_threshold = 0.0003
ob_leaf_002.parent = ob_leaves
ob_leaf_002.location = (6.381, -0.5868, 17.27)
ob_leaf_002.rotation_euler = (-0.5431, 2.201e-07, 4.712)
ob_leaf_002.scale = (1.789, 1.789, 1.789)
ob_leaf_002.lineart.crease_threshold = 0.0
_m = ob_leaf_002.modifiers.new('Mirror', 'MIRROR')
_m = ob_leaf_002.modifiers.new('Solidify', 'SOLIDIFY')
_m.thickness = 0.025
_m.nonmanifold_thickness_mode = 'FIXED'
_m.nonmanifold_merge_threshold = 0.0003
ob_leaf_001.parent = ob_leaves
ob_leaf_001.location = (4.258, -2.737, 17.83)
ob_leaf_001.rotation_euler = (-0.3557, 4.085e-08, 3.142)
ob_leaf_001.scale = (1.789, 1.789, 1.789)
ob_leaf_001.lineart.crease_threshold = 0.0
_m = ob_leaf_001.modifiers.new('Mirror', 'MIRROR')
_m = ob_leaf_001.modifiers.new('Solidify', 'SOLIDIFY')
_m.thickness = 0.025
_m.nonmanifold_thickness_mode = 'FIXED'
_m.nonmanifold_merge_threshold = 0.0003
ob_leaf.parent = ob_leaves
ob_leaf.location = (4.25, 2.243, 18.27)
ob_leaf.rotation_euler = (-0.23, -0.0, 0.0)
ob_leaf.scale = (2.404, 2.404, 2.404)
ob_leaf.lineart.crease_threshold = 0.0
_m = ob_leaf.modifiers.new('Mirror', 'MIRROR')
_m = ob_leaf.modifiers.new('Solidify', 'SOLIDIFY')
_m.thickness = 0.025
_m.nonmanifold_thickness_mode = 'FIXED'
_m.nonmanifold_merge_threshold = 0.0003
ob_trunk.location = (0.0, 0.0, 0.0)
ob_trunk.lineart.crease_threshold = 0.0
ob_lamp.location = (4.076, 1.005, 5.904)
ob_lamp.rotation_euler = (0.6503, 0.05522, 1.866)
ob_lamp.lock_rotations_4d = False
ob_lamp.empty_display_type = 'ARROWS'
ob_lamp.color = (0.0, 0.0, 0.0, 0.0)
ob_lamp.lineart.crease_threshold = 0.0
ob_camera.location = (7.481, -6.508, 5.344)
ob_camera.rotation_euler = (1.109, 0.0, 0.8149)
ob_camera.lock_rotations_4d = False
ob_camera.empty_display_type = 'ARROWS'
ob_camera.color = (0.0, 0.0, 0.0, 0.0)
ob_camera.display_type = 'WIRE'
ob_camera.lineart.crease_threshold = 0.0

# ---- collection membership
col_collection_1.objects.link(ob_leaves)
col_collection_1.objects.link(ob_leaf_003)
col_collection_1.objects.link(ob_leaf_002)
col_collection_1.objects.link(ob_leaf_001)
col_collection_1.objects.link(ob_leaf)
col_collection_1.objects.link(ob_trunk)
col_collection_1.objects.link(ob_lamp)
col_collection_1.objects.link(ob_camera)

# ---- scene / render settings (as saved in the file)
scene.camera = ob_camera
scene.frame_start = 1; scene.frame_end = 250; scene.frame_set(4)
scene.render.engine = 'CYCLES'
scene.render.resolution_percentage = 50
scene.render.dither_intensity = 0.0
scene.cycles.use_denoising = False
scene.cycles.samples = 128
scene.cycles.sampling_pattern = 'TABULATED_SOBOL'
scene.cycles.use_adaptive_sampling = False
scene.cycles.use_light_tree = False
scene.cycles.blur_glossy = 0.0
scene.cycles.sample_clamp_indirect = 0.0
scene.view_settings.view_transform = 'Standard'
bpy.context.view_layer.update()
